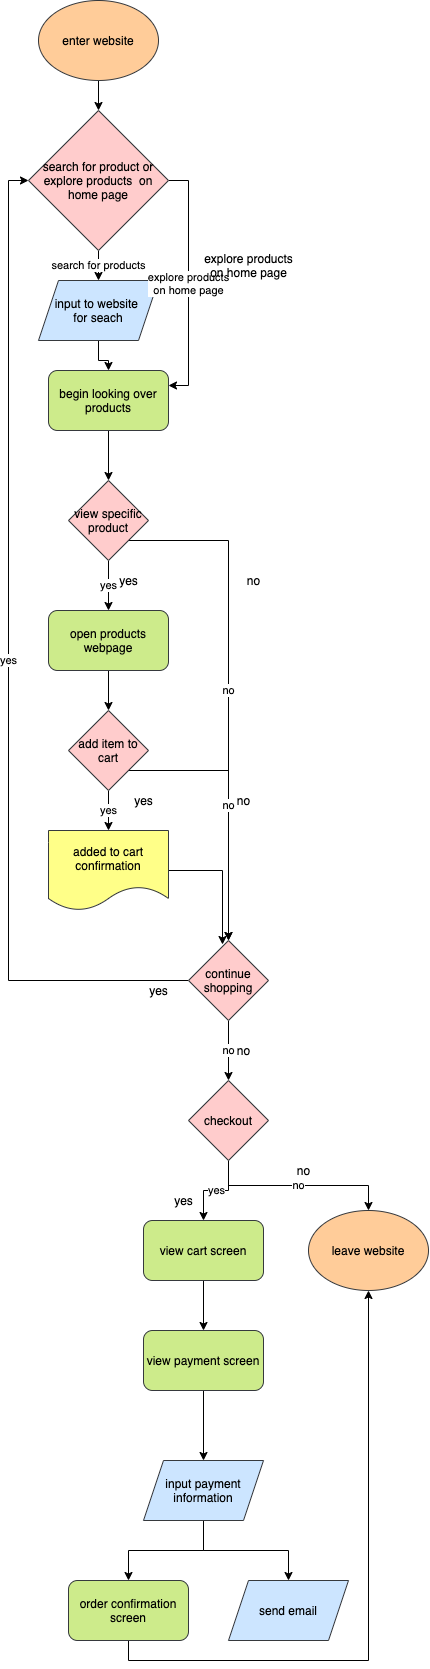

The diagram above was exported from draw.io. Its source (the exported page's mxGraphModel, read from the mxfile embedded in the PNG):
<mxGraphModel dx="529" dy="567" grid="1" gridSize="10" guides="1" tooltips="1" connect="1" arrows="1" fold="1" page="1" pageScale="1" pageWidth="850" pageHeight="1100" math="0" shadow="0">
  <root>
    <mxCell id="0" />
    <mxCell id="1" parent="0" />
    <mxCell id="58" style="edgeStyle=orthogonalEdgeStyle;rounded=0;orthogonalLoop=1;jettySize=auto;html=1;exitX=0.5;exitY=1;exitDx=0;exitDy=0;fontColor=#000000;" edge="1" parent="1" source="2" target="57">
      <mxGeometry relative="1" as="geometry" />
    </mxCell>
    <mxCell id="2" value="enter website" style="ellipse;whiteSpace=wrap;html=1;fillColor=#ffcc99;strokeColor=#36393d;fontColor=#000000;" vertex="1" parent="1">
      <mxGeometry x="110" y="20" width="120" height="80" as="geometry" />
    </mxCell>
    <mxCell id="61" style="edgeStyle=orthogonalEdgeStyle;rounded=0;orthogonalLoop=1;jettySize=auto;html=1;exitX=0.5;exitY=1;exitDx=0;exitDy=0;fontColor=#000000;" edge="1" parent="1" source="5" target="10">
      <mxGeometry relative="1" as="geometry" />
    </mxCell>
    <mxCell id="5" value="input to website &lt;br&gt;for seach" style="shape=parallelogram;perimeter=parallelogramPerimeter;whiteSpace=wrap;html=1;fixedSize=1;fillColor=#cce5ff;strokeColor=#36393d;fontColor=#000000;" vertex="1" parent="1">
      <mxGeometry x="110" y="300" width="120" height="60" as="geometry" />
    </mxCell>
    <mxCell id="15" style="edgeStyle=orthogonalEdgeStyle;rounded=0;orthogonalLoop=1;jettySize=auto;html=1;exitX=0.5;exitY=1;exitDx=0;exitDy=0;fontColor=#000000;" edge="1" parent="1" source="10" target="14">
      <mxGeometry relative="1" as="geometry" />
    </mxCell>
    <mxCell id="10" value="begin looking over products" style="rounded=1;whiteSpace=wrap;html=1;fillColor=#cdeb8b;strokeColor=#36393d;fontColor=#000000;" vertex="1" parent="1">
      <mxGeometry x="120" y="390" width="120" height="60" as="geometry" />
    </mxCell>
    <mxCell id="31" value="yes" style="edgeStyle=orthogonalEdgeStyle;rounded=0;orthogonalLoop=1;jettySize=auto;html=1;exitX=0.5;exitY=1;exitDx=0;exitDy=0;fontColor=#000000;" edge="1" parent="1" source="14" target="30">
      <mxGeometry relative="1" as="geometry" />
    </mxCell>
    <mxCell id="33" value="no" style="edgeStyle=orthogonalEdgeStyle;rounded=0;orthogonalLoop=1;jettySize=auto;html=1;exitX=1;exitY=1;exitDx=0;exitDy=0;fontColor=#000000;" edge="1" parent="1" source="14" target="19">
      <mxGeometry relative="1" as="geometry">
        <mxPoint x="300" y="940" as="targetPoint" />
      </mxGeometry>
    </mxCell>
    <mxCell id="14" value="view specific product" style="rhombus;whiteSpace=wrap;html=1;fillColor=#ffcccc;strokeColor=#36393d;fontColor=#000000;" vertex="1" parent="1">
      <mxGeometry x="140" y="500" width="80" height="80" as="geometry" />
    </mxCell>
    <mxCell id="21" value="yes" style="edgeStyle=orthogonalEdgeStyle;rounded=0;orthogonalLoop=1;jettySize=auto;html=1;exitX=0.5;exitY=1;exitDx=0;exitDy=0;entryX=0.5;entryY=0;entryDx=0;entryDy=0;fontColor=#000000;" edge="1" parent="1" source="16" target="18">
      <mxGeometry relative="1" as="geometry" />
    </mxCell>
    <mxCell id="28" value="no" style="edgeStyle=orthogonalEdgeStyle;rounded=0;orthogonalLoop=1;jettySize=auto;html=1;exitX=1;exitY=1;exitDx=0;exitDy=0;entryX=0.5;entryY=0;entryDx=0;entryDy=0;fontColor=#000000;" edge="1" parent="1" source="16" target="19">
      <mxGeometry relative="1" as="geometry" />
    </mxCell>
    <mxCell id="16" value="add item to cart" style="rhombus;whiteSpace=wrap;html=1;fillColor=#ffcccc;strokeColor=#36393d;fontColor=#000000;" vertex="1" parent="1">
      <mxGeometry x="140" y="730" width="80" height="80" as="geometry" />
    </mxCell>
    <mxCell id="23" style="edgeStyle=orthogonalEdgeStyle;rounded=0;orthogonalLoop=1;jettySize=auto;html=1;entryX=0.425;entryY=0.05;entryDx=0;entryDy=0;entryPerimeter=0;fontColor=#000000;" edge="1" parent="1" source="18" target="19">
      <mxGeometry relative="1" as="geometry" />
    </mxCell>
    <mxCell id="18" value="&lt;font color=&quot;#000000&quot;&gt;added to cart confirmation&lt;/font&gt;" style="shape=document;whiteSpace=wrap;html=1;boundedLbl=1;fillColor=#ffff88;strokeColor=#36393d;" vertex="1" parent="1">
      <mxGeometry x="120" y="850" width="120" height="80" as="geometry" />
    </mxCell>
    <mxCell id="36" value="yes" style="edgeStyle=orthogonalEdgeStyle;rounded=0;orthogonalLoop=1;jettySize=auto;html=1;exitX=0;exitY=0.5;exitDx=0;exitDy=0;entryX=0;entryY=0.5;entryDx=0;entryDy=0;fontColor=#000000;" edge="1" parent="1" source="19" target="57">
      <mxGeometry relative="1" as="geometry">
        <mxPoint x="59.999999999999886" y="190" as="targetPoint" />
      </mxGeometry>
    </mxCell>
    <mxCell id="39" value="no" style="edgeStyle=orthogonalEdgeStyle;rounded=0;orthogonalLoop=1;jettySize=auto;html=1;exitX=0.5;exitY=1;exitDx=0;exitDy=0;entryX=0.5;entryY=0;entryDx=0;entryDy=0;fontColor=#000000;" edge="1" parent="1" source="19" target="38">
      <mxGeometry relative="1" as="geometry" />
    </mxCell>
    <mxCell id="19" value="&lt;font color=&quot;#000000&quot;&gt;continue shopping&lt;/font&gt;" style="rhombus;whiteSpace=wrap;html=1;fillColor=#ffcccc;strokeColor=#36393d;" vertex="1" parent="1">
      <mxGeometry x="260" y="960" width="80" height="80" as="geometry" />
    </mxCell>
    <mxCell id="20" value="yes" style="text;html=1;resizable=0;autosize=1;align=center;verticalAlign=middle;points=[];fillColor=none;strokeColor=none;rounded=0;fontColor=#000000;" vertex="1" parent="1">
      <mxGeometry x="185" y="590" width="30" height="20" as="geometry" />
    </mxCell>
    <mxCell id="22" value="yes" style="text;html=1;resizable=0;autosize=1;align=center;verticalAlign=middle;points=[];fillColor=none;strokeColor=none;rounded=0;fontColor=#000000;" vertex="1" parent="1">
      <mxGeometry x="200" y="810" width="30" height="20" as="geometry" />
    </mxCell>
    <mxCell id="29" value="no" style="text;html=1;resizable=0;autosize=1;align=center;verticalAlign=middle;points=[];fillColor=none;strokeColor=none;rounded=0;fontColor=#000000;" vertex="1" parent="1">
      <mxGeometry x="300" y="810" width="30" height="20" as="geometry" />
    </mxCell>
    <mxCell id="32" style="edgeStyle=orthogonalEdgeStyle;rounded=0;orthogonalLoop=1;jettySize=auto;html=1;exitX=0.5;exitY=1;exitDx=0;exitDy=0;entryX=0.5;entryY=0;entryDx=0;entryDy=0;fontColor=#000000;" edge="1" parent="1" source="30" target="16">
      <mxGeometry relative="1" as="geometry" />
    </mxCell>
    <mxCell id="30" value="open products webpage" style="rounded=1;whiteSpace=wrap;html=1;fillColor=#cdeb8b;strokeColor=#36393d;fontColor=#000000;" vertex="1" parent="1">
      <mxGeometry x="120" y="630" width="120" height="60" as="geometry" />
    </mxCell>
    <mxCell id="34" value="no" style="text;html=1;resizable=0;autosize=1;align=center;verticalAlign=middle;points=[];fillColor=none;strokeColor=none;rounded=0;fontColor=#000000;" vertex="1" parent="1">
      <mxGeometry x="310" y="590" width="30" height="20" as="geometry" />
    </mxCell>
    <mxCell id="37" value="yes" style="text;html=1;resizable=0;autosize=1;align=center;verticalAlign=middle;points=[];fillColor=none;strokeColor=none;rounded=0;fontColor=#000000;" vertex="1" parent="1">
      <mxGeometry x="215" y="1000" width="30" height="20" as="geometry" />
    </mxCell>
    <mxCell id="42" value="no" style="edgeStyle=orthogonalEdgeStyle;rounded=0;orthogonalLoop=1;jettySize=auto;html=1;exitX=0.5;exitY=1;exitDx=0;exitDy=0;fontColor=#000000;" edge="1" parent="1" source="38" target="41">
      <mxGeometry relative="1" as="geometry" />
    </mxCell>
    <mxCell id="45" value="yes" style="edgeStyle=orthogonalEdgeStyle;rounded=0;orthogonalLoop=1;jettySize=auto;html=1;exitX=0.5;exitY=1;exitDx=0;exitDy=0;entryX=0.5;entryY=0;entryDx=0;entryDy=0;fontColor=#000000;" edge="1" parent="1" source="38" target="44">
      <mxGeometry relative="1" as="geometry" />
    </mxCell>
    <mxCell id="38" value="checkout" style="rhombus;whiteSpace=wrap;html=1;fillColor=#ffcccc;strokeColor=#36393d;fontColor=#000000;" vertex="1" parent="1">
      <mxGeometry x="260" y="1100" width="80" height="80" as="geometry" />
    </mxCell>
    <mxCell id="40" value="no" style="text;html=1;resizable=0;autosize=1;align=center;verticalAlign=middle;points=[];fillColor=none;strokeColor=none;rounded=0;fontColor=#000000;" vertex="1" parent="1">
      <mxGeometry x="300" y="1060" width="30" height="20" as="geometry" />
    </mxCell>
    <mxCell id="41" value="leave website" style="ellipse;whiteSpace=wrap;html=1;fillColor=#ffcc99;strokeColor=#36393d;fontColor=#000000;" vertex="1" parent="1">
      <mxGeometry x="380" y="1230" width="120" height="80" as="geometry" />
    </mxCell>
    <mxCell id="43" value="no" style="text;html=1;resizable=0;autosize=1;align=center;verticalAlign=middle;points=[];fillColor=none;strokeColor=none;rounded=0;fontColor=#000000;" vertex="1" parent="1">
      <mxGeometry x="360" y="1180" width="30" height="20" as="geometry" />
    </mxCell>
    <mxCell id="48" style="edgeStyle=orthogonalEdgeStyle;rounded=0;orthogonalLoop=1;jettySize=auto;html=1;exitX=0.5;exitY=1;exitDx=0;exitDy=0;fontColor=#000000;" edge="1" parent="1" source="44" target="47">
      <mxGeometry relative="1" as="geometry" />
    </mxCell>
    <mxCell id="44" value="view cart screen" style="rounded=1;whiteSpace=wrap;html=1;fillColor=#cdeb8b;strokeColor=#36393d;fontColor=#000000;" vertex="1" parent="1">
      <mxGeometry x="215" y="1240" width="120" height="60" as="geometry" />
    </mxCell>
    <mxCell id="46" value="yes" style="text;html=1;resizable=0;autosize=1;align=center;verticalAlign=middle;points=[];fillColor=none;strokeColor=none;rounded=0;fontColor=#000000;" vertex="1" parent="1">
      <mxGeometry x="240" y="1210" width="30" height="20" as="geometry" />
    </mxCell>
    <mxCell id="50" style="edgeStyle=orthogonalEdgeStyle;rounded=0;orthogonalLoop=1;jettySize=auto;html=1;exitX=0.5;exitY=1;exitDx=0;exitDy=0;entryX=0.5;entryY=0;entryDx=0;entryDy=0;fontColor=#000000;" edge="1" parent="1" source="47" target="49">
      <mxGeometry relative="1" as="geometry" />
    </mxCell>
    <mxCell id="47" value="view payment screen" style="rounded=1;whiteSpace=wrap;html=1;fillColor=#cdeb8b;strokeColor=#36393d;fontColor=#000000;" vertex="1" parent="1">
      <mxGeometry x="215" y="1350" width="120" height="60" as="geometry" />
    </mxCell>
    <mxCell id="54" style="edgeStyle=orthogonalEdgeStyle;rounded=0;orthogonalLoop=1;jettySize=auto;html=1;fontColor=#000000;" edge="1" parent="1" source="49" target="51">
      <mxGeometry relative="1" as="geometry" />
    </mxCell>
    <mxCell id="55" style="edgeStyle=orthogonalEdgeStyle;rounded=0;orthogonalLoop=1;jettySize=auto;html=1;exitX=0.5;exitY=1;exitDx=0;exitDy=0;fontColor=#000000;" edge="1" parent="1" source="49" target="53">
      <mxGeometry relative="1" as="geometry" />
    </mxCell>
    <mxCell id="49" value="input payment information" style="shape=parallelogram;perimeter=parallelogramPerimeter;whiteSpace=wrap;html=1;fixedSize=1;fillColor=#cce5ff;strokeColor=#36393d;fontColor=#000000;" vertex="1" parent="1">
      <mxGeometry x="215" y="1480" width="120" height="60" as="geometry" />
    </mxCell>
    <mxCell id="56" style="edgeStyle=orthogonalEdgeStyle;rounded=0;orthogonalLoop=1;jettySize=auto;html=1;exitX=0.5;exitY=1;exitDx=0;exitDy=0;entryX=0.5;entryY=1;entryDx=0;entryDy=0;fontColor=#000000;" edge="1" parent="1" source="51" target="41">
      <mxGeometry relative="1" as="geometry" />
    </mxCell>
    <mxCell id="51" value="order confirmation screen" style="rounded=1;whiteSpace=wrap;html=1;fillColor=#cdeb8b;strokeColor=#36393d;fontColor=#000000;" vertex="1" parent="1">
      <mxGeometry x="140" y="1600" width="120" height="60" as="geometry" />
    </mxCell>
    <mxCell id="53" value="send email" style="shape=parallelogram;perimeter=parallelogramPerimeter;whiteSpace=wrap;html=1;fixedSize=1;fillColor=#cce5ff;strokeColor=#36393d;fontColor=#000000;" vertex="1" parent="1">
      <mxGeometry x="300" y="1600" width="120" height="60" as="geometry" />
    </mxCell>
    <mxCell id="59" value="search for products" style="edgeStyle=orthogonalEdgeStyle;rounded=0;orthogonalLoop=1;jettySize=auto;html=1;exitX=0.5;exitY=1;exitDx=0;exitDy=0;fontColor=#000000;" edge="1" parent="1" source="57" target="5">
      <mxGeometry relative="1" as="geometry" />
    </mxCell>
    <mxCell id="65" value="explore products&lt;br&gt;on home page" style="edgeStyle=orthogonalEdgeStyle;rounded=0;orthogonalLoop=1;jettySize=auto;html=1;exitX=1;exitY=0.5;exitDx=0;exitDy=0;entryX=1;entryY=0.25;entryDx=0;entryDy=0;fontColor=#000000;" edge="1" parent="1" source="57" target="10">
      <mxGeometry relative="1" as="geometry" />
    </mxCell>
    <mxCell id="57" value="search for product or explore products&amp;nbsp; on home page" style="rhombus;whiteSpace=wrap;html=1;fillColor=#ffcccc;strokeColor=#36393d;fontColor=#000000;" vertex="1" parent="1">
      <mxGeometry x="100" y="130" width="140" height="140" as="geometry" />
    </mxCell>
    <mxCell id="63" value="explore products&lt;br&gt;on home page" style="text;html=1;resizable=0;autosize=1;align=center;verticalAlign=middle;points=[];fillColor=none;strokeColor=none;rounded=0;fontColor=#000000;" vertex="1" parent="1">
      <mxGeometry x="270" y="270" width="100" height="30" as="geometry" />
    </mxCell>
  </root>
</mxGraphModel>